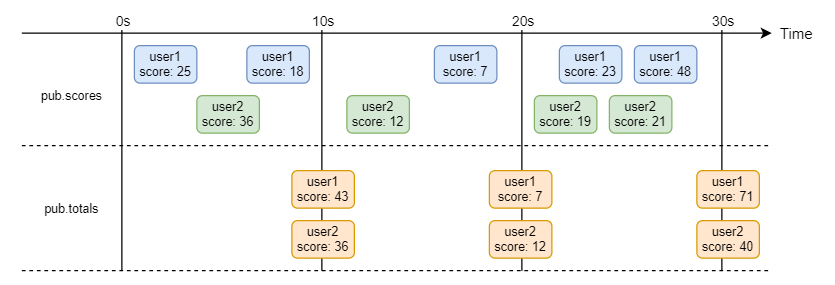

The diagram above was exported from draw.io. Its source (the exported page's mxGraphModel, read from the mxfile embedded in the PNG):
<mxGraphModel dx="942" dy="525" grid="1" gridSize="10" guides="1" tooltips="1" connect="1" arrows="1" fold="1" page="1" pageScale="1" pageWidth="827" pageHeight="1169" math="0" shadow="0">
  <root>
    <mxCell id="0" />
    <mxCell id="1" parent="0" />
    <mxCell id="2" value="" style="endArrow=classic;html=1;" edge="1" parent="1">
      <mxGeometry width="50" height="50" relative="1" as="geometry">
        <mxPoint x="40" y="170" as="sourcePoint" />
        <mxPoint x="640" y="170" as="targetPoint" />
      </mxGeometry>
    </mxCell>
    <mxCell id="3" value="Time" style="text;html=1;strokeColor=none;fillColor=none;align=center;verticalAlign=middle;whiteSpace=wrap;rounded=0;" vertex="1" parent="1">
      <mxGeometry x="640" y="160" width="40" height="20" as="geometry" />
    </mxCell>
    <mxCell id="4" value="" style="endArrow=none;html=1;" edge="1" parent="1">
      <mxGeometry width="50" height="50" relative="1" as="geometry">
        <mxPoint x="120" y="360" as="sourcePoint" />
        <mxPoint x="120" y="160" as="targetPoint" />
      </mxGeometry>
    </mxCell>
    <mxCell id="5" value="0s" style="edgeLabel;html=1;align=center;verticalAlign=middle;resizable=0;points=[];" vertex="1" connectable="0" parent="4">
      <mxGeometry x="0.5333" relative="1" as="geometry">
        <mxPoint y="-47" as="offset" />
      </mxGeometry>
    </mxCell>
    <mxCell id="6" value="" style="endArrow=none;html=1;" edge="1" parent="1">
      <mxGeometry width="50" height="50" relative="1" as="geometry">
        <mxPoint x="280" y="360" as="sourcePoint" />
        <mxPoint x="280" y="160" as="targetPoint" />
      </mxGeometry>
    </mxCell>
    <mxCell id="7" value="10s" style="edgeLabel;html=1;align=center;verticalAlign=middle;resizable=0;points=[];" vertex="1" connectable="0" parent="6">
      <mxGeometry x="0.5333" relative="1" as="geometry">
        <mxPoint y="-47" as="offset" />
      </mxGeometry>
    </mxCell>
    <mxCell id="8" value="" style="endArrow=none;html=1;" edge="1" parent="1">
      <mxGeometry width="50" height="50" relative="1" as="geometry">
        <mxPoint x="440" y="360" as="sourcePoint" />
        <mxPoint x="440" y="160" as="targetPoint" />
      </mxGeometry>
    </mxCell>
    <mxCell id="9" value="20s" style="edgeLabel;html=1;align=center;verticalAlign=middle;resizable=0;points=[];" vertex="1" connectable="0" parent="8">
      <mxGeometry x="0.5333" relative="1" as="geometry">
        <mxPoint y="-47" as="offset" />
      </mxGeometry>
    </mxCell>
    <mxCell id="10" value="" style="endArrow=none;html=1;" edge="1" parent="1">
      <mxGeometry width="50" height="50" relative="1" as="geometry">
        <mxPoint x="600" y="360" as="sourcePoint" />
        <mxPoint x="600" y="160" as="targetPoint" />
      </mxGeometry>
    </mxCell>
    <mxCell id="11" value="30s" style="edgeLabel;html=1;align=center;verticalAlign=middle;resizable=0;points=[];" vertex="1" connectable="0" parent="10">
      <mxGeometry x="0.5333" relative="1" as="geometry">
        <mxPoint y="-47" as="offset" />
      </mxGeometry>
    </mxCell>
    <mxCell id="12" value="user1&lt;br&gt;score: 25" style="rounded=1;whiteSpace=wrap;html=1;fontSize=10;fillColor=#dae8fc;strokeColor=#6c8ebf;" vertex="1" parent="1">
      <mxGeometry x="130" y="180" width="50" height="30" as="geometry" />
    </mxCell>
    <mxCell id="13" value="user1&lt;br&gt;score: 18" style="rounded=1;whiteSpace=wrap;html=1;fontSize=10;fillColor=#dae8fc;strokeColor=#6c8ebf;" vertex="1" parent="1">
      <mxGeometry x="220" y="180" width="50" height="30" as="geometry" />
    </mxCell>
    <mxCell id="14" value="user2&lt;br&gt;score: 36" style="rounded=1;whiteSpace=wrap;html=1;fontSize=10;fillColor=#d5e8d4;strokeColor=#82b366;" vertex="1" parent="1">
      <mxGeometry x="180" y="220" width="50" height="30" as="geometry" />
    </mxCell>
    <mxCell id="15" value="pub.scores" style="text;html=1;strokeColor=none;fillColor=none;align=center;verticalAlign=middle;whiteSpace=wrap;rounded=0;fontSize=10;" vertex="1" parent="1">
      <mxGeometry x="60" y="210" width="40" height="20" as="geometry" />
    </mxCell>
    <mxCell id="16" value="" style="endArrow=none;html=1;dashed=1;endFill=0;" edge="1" parent="1">
      <mxGeometry width="50" height="50" relative="1" as="geometry">
        <mxPoint x="40" y="260" as="sourcePoint" />
        <mxPoint x="640" y="260" as="targetPoint" />
      </mxGeometry>
    </mxCell>
    <mxCell id="17" value="pub.totals" style="text;html=1;strokeColor=none;fillColor=none;align=center;verticalAlign=middle;whiteSpace=wrap;rounded=0;fontSize=10;" vertex="1" parent="1">
      <mxGeometry x="60" y="300" width="40" height="20" as="geometry" />
    </mxCell>
    <mxCell id="18" value="" style="endArrow=none;html=1;dashed=1;endFill=0;" edge="1" parent="1">
      <mxGeometry width="50" height="50" relative="1" as="geometry">
        <mxPoint x="40" y="360" as="sourcePoint" />
        <mxPoint x="640" y="360" as="targetPoint" />
      </mxGeometry>
    </mxCell>
    <mxCell id="19" value="user1&lt;br&gt;score: 7" style="rounded=1;whiteSpace=wrap;html=1;fontSize=10;fillColor=#dae8fc;strokeColor=#6c8ebf;" vertex="1" parent="1">
      <mxGeometry x="370" y="180" width="50" height="30" as="geometry" />
    </mxCell>
    <mxCell id="20" value="user2&lt;br&gt;score: 12" style="rounded=1;whiteSpace=wrap;html=1;fontSize=10;fillColor=#d5e8d4;strokeColor=#82b366;" vertex="1" parent="1">
      <mxGeometry x="300" y="220" width="50" height="30" as="geometry" />
    </mxCell>
    <mxCell id="21" value="user1&lt;br&gt;score: 23" style="rounded=1;whiteSpace=wrap;html=1;fontSize=10;fillColor=#dae8fc;strokeColor=#6c8ebf;" vertex="1" parent="1">
      <mxGeometry x="470" y="180" width="50" height="30" as="geometry" />
    </mxCell>
    <mxCell id="22" value="user1&lt;br&gt;score: 48" style="rounded=1;whiteSpace=wrap;html=1;fontSize=10;fillColor=#dae8fc;strokeColor=#6c8ebf;" vertex="1" parent="1">
      <mxGeometry x="530" y="180" width="50" height="30" as="geometry" />
    </mxCell>
    <mxCell id="23" value="user2&lt;br&gt;score: 19" style="rounded=1;whiteSpace=wrap;html=1;fontSize=10;fillColor=#d5e8d4;strokeColor=#82b366;" vertex="1" parent="1">
      <mxGeometry x="450" y="220" width="50" height="30" as="geometry" />
    </mxCell>
    <mxCell id="24" value="user2&lt;br&gt;score: 21" style="rounded=1;whiteSpace=wrap;html=1;fontSize=10;fillColor=#d5e8d4;strokeColor=#82b366;" vertex="1" parent="1">
      <mxGeometry x="510" y="220" width="50" height="30" as="geometry" />
    </mxCell>
    <mxCell id="25" value="user1&lt;br&gt;score: 43" style="rounded=1;whiteSpace=wrap;html=1;fontSize=10;fillColor=#ffe6cc;strokeColor=#d79b00;" vertex="1" parent="1">
      <mxGeometry x="256" y="280" width="50" height="30" as="geometry" />
    </mxCell>
    <mxCell id="26" value="user2&lt;br&gt;score: 36" style="rounded=1;whiteSpace=wrap;html=1;fontSize=10;fillColor=#ffe6cc;strokeColor=#d79b00;" vertex="1" parent="1">
      <mxGeometry x="256" y="320" width="50" height="30" as="geometry" />
    </mxCell>
    <mxCell id="27" value="user1&lt;br&gt;score: 7" style="rounded=1;whiteSpace=wrap;html=1;fontSize=10;fillColor=#ffe6cc;strokeColor=#d79b00;" vertex="1" parent="1">
      <mxGeometry x="414" y="280" width="50" height="30" as="geometry" />
    </mxCell>
    <mxCell id="28" value="user2&lt;br&gt;score: 12" style="rounded=1;whiteSpace=wrap;html=1;fontSize=10;fillColor=#ffe6cc;strokeColor=#d79b00;" vertex="1" parent="1">
      <mxGeometry x="414" y="320" width="50" height="30" as="geometry" />
    </mxCell>
    <mxCell id="29" value="user1&lt;br&gt;score: 71" style="rounded=1;whiteSpace=wrap;html=1;fontSize=10;fillColor=#ffe6cc;strokeColor=#d79b00;" vertex="1" parent="1">
      <mxGeometry x="580" y="280" width="50" height="30" as="geometry" />
    </mxCell>
    <mxCell id="30" value="user2&lt;br&gt;score: 40" style="rounded=1;whiteSpace=wrap;html=1;fontSize=10;fillColor=#ffe6cc;strokeColor=#d79b00;" vertex="1" parent="1">
      <mxGeometry x="580" y="320" width="50" height="30" as="geometry" />
    </mxCell>
  </root>
</mxGraphModel>